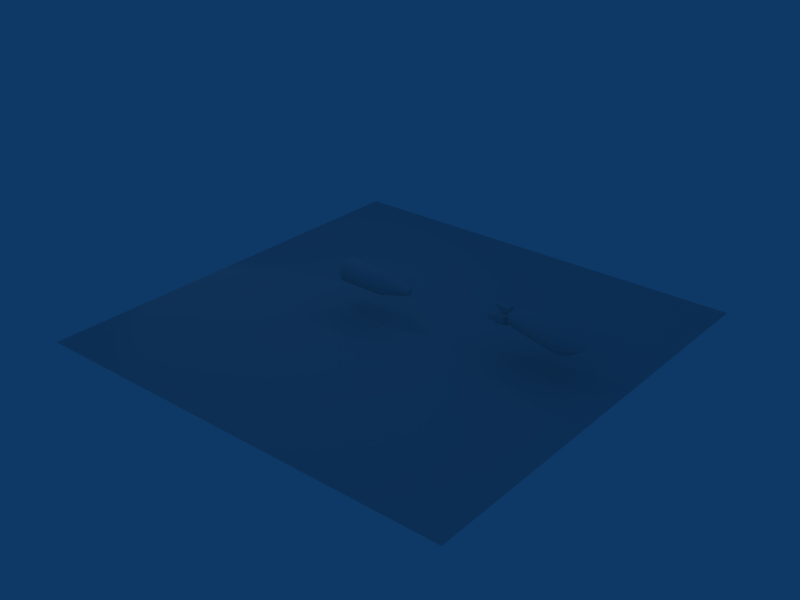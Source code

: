 # Source: bomb2.blend  (saved by Blender 2.49.2; exported with 4.5.12 LTS)
import bpy
from mathutils import Matrix  # noqa: F401  (used for matrix-valued properties, if any)

bpy.ops.wm.read_factory_settings(use_empty=True)
scene = bpy.context.scene
scene.name = 'Scene'

# ---- collections
col_collection_1 = bpy.data.collections.new('Collection 1'); scene.collection.children.link(col_collection_1)

# ---- materials (node trees are filled in below, after node groups)
mat_material = bpy.data.materials.new('Material')
mat_material.alpha_threshold = 0.0
mat_material.roughness = 0.5
mat_material.line_color = (0.0, 0.0, 0.0, 1.0)

# ---- material node trees

# ---- world
world_world = bpy.data.worlds.new('World'); scene.world = world_world
world_world.color = (0.05656, 0.2208, 0.4)
world_world.use_sun_shadow = False
world_world.sun_shadow_jitter_overblur = 0.0
world_world.cycles.sampling_method = 'MANUAL'
world_world.cycles.sample_map_resolution = 256

# ---- lights
light_lamp_002 = bpy.data.lights.new('Lamp.002', 'SPOT')
light_lamp_002.transmission_factor = 0.0
light_lamp_002.energy = 435.5
light_lamp_002.shadow_buffer_clip_start = 0.5
light_lamp_002.shadow_soft_size = 1.0
light_lamp_002.shadow_maximum_resolution = 0.006
light_lamp_002.use_absolute_resolution = True
light_lamp_002.cycles.use_multiple_importance_sampling = False
light_lamp_001 = bpy.data.lights.new('Lamp.001', 'AREA')
light_lamp_001.transmission_factor = 0.0
light_lamp_001.energy = 97.98
light_lamp_001.shadow_buffer_clip_start = 0.5
light_lamp_001.shadow_soft_size = 1.0
light_lamp_001.shadow_maximum_resolution = 0.006
light_lamp_001.use_absolute_resolution = True
light_lamp_001.size = 1.0
light_lamp_001.size_y = 1.0
light_lamp_001.cycles.use_multiple_importance_sampling = False
light_lamp = bpy.data.lights.new('Lamp', 'POINT')
light_lamp.transmission_factor = 0.0
light_lamp.energy = 338.5
light_lamp.shadow_buffer_clip_start = 0.5
light_lamp.shadow_soft_size = 1.0
light_lamp.shadow_maximum_resolution = 0.006
light_lamp.use_absolute_resolution = True
light_lamp.cycles.use_multiple_importance_sampling = False

# ---- meshes
me_cylinder = bpy.data.meshes.new('Cylinder')
me_cylinder.from_pydata([(-3.419, 0.7071, 0.01052), (-3.419, 0.5, -0.04869), (-3.419, 0.2588, -0.08591), (-3.419, 1.589e-08, -0.0986), (-3.419, -0.2588, -0.08591), (-3.419, -0.5, -0.04869), (-3.419, -0.7071, 0.01052), (-3.419, -0.866, 0.08768), (-3.419, -0.9659, 0.1775), (-3.419, -1.0, 0.274), (-3.419, -0.9659, 0.3704), (-3.419, -0.866, 0.4603), (-3.419, -0.7071, 0.5374), (-3.419, -0.5, 0.5966), (-3.419, -0.2588, 0.6338), (-3.419, -4.053e-07, 0.6465), (-3.419, 0.2588, 0.6338), (-3.419, 0.5, 0.5966), (-3.419, 0.7071, 0.5374), (-3.419, 0.866, 0.4603), (-3.419, 0.9659, 0.3704), (-3.419, 1.0, 0.274), (-3.419, 0.9659, 0.1775), (-3.419, 0.866, 0.08768), (0.4129, 0.7071, 0.01052), (0.4129, 0.5, -0.04869), (0.4129, 0.2588, -0.08591), (0.4129, 1.033e-06, -0.0986), (0.4129, -0.2588, -0.08591), (0.4129, -0.5, -0.04869), (0.4129, -0.7071, 0.01052), (0.4129, -0.866, 0.08768), (0.4129, -0.9659, 0.1775), (0.4129, -1.0, 0.274), (0.4129, -0.9659, 0.3704), (0.4129, -0.866, 0.4603), (0.4129, -0.7071, 0.5374), (0.4129, -0.5, 0.5966), (0.4129, -0.2588, 0.6338), (0.4129, 3.107e-06, 0.6465), (0.4129, 0.2588, 0.6338), (0.4129, 0.5, 0.5966), (0.4129, 0.7071, 0.5374), (0.4129, 0.866, 0.4602), (0.4129, 0.9659, 0.3704), (0.4129, 1.0, 0.274), (0.4129, 0.9659, 0.1775), (0.4129, 0.866, 0.08768), (-3.419, 0.0, 0.274), (3.023, 0.2059, 0.1972), (3.023, 0.2522, 0.2197), (3.023, 0.2813, 0.2459), (3.023, 0.2912, 0.274), (3.023, 0.2813, 0.3021), (3.023, 0.2522, 0.3282), (3.023, 0.2059, 0.3507), (3.023, 0.1456, 0.3679), (3.023, 0.07538, 0.3788), (3.023, 1.615e-06, 0.3825), (3.023, -0.07538, 0.3788), (3.023, -0.1456, 0.3679), (3.023, -0.2059, 0.3507), (3.023, -0.2522, 0.3282), (3.023, -0.2813, 0.3021), (3.023, -0.2912, 0.274), (3.023, -0.2813, 0.2459), (3.023, -0.2522, 0.2197), (3.023, -0.2059, 0.1972), (3.023, -0.1456, 0.18), (3.023, -0.07538, 0.1692), (3.023, 1.011e-06, 0.1655), (3.023, 0.07538, 0.1692), (3.023, 0.1456, 0.18), (3.023, 7.097e-07, 0.274)], [], [(48, 0, 1), (48, 1, 2), (48, 2, 3), (48, 3, 4), (48, 4, 5), (48, 5, 6), (48, 6, 7), (48, 7, 8), (48, 8, 9), (48, 9, 10), (48, 10, 11), (48, 11, 12), (48, 12, 13), (48, 13, 14), (48, 14, 15), (48, 15, 16), (48, 16, 17), (48, 17, 18), (48, 18, 19), (48, 19, 20), (48, 20, 21), (48, 21, 22), (48, 22, 23), (23, 0, 48), (73, 49, 50), (73, 50, 51), (73, 51, 52), (73, 52, 53), (73, 53, 54), (73, 54, 55), (73, 55, 56), (73, 56, 57), (73, 57, 58), (73, 58, 59), (73, 59, 60), (73, 60, 61), (73, 61, 62), (73, 62, 63), (73, 63, 64), (73, 64, 65), (73, 65, 66), (73, 66, 67), (73, 67, 68), (73, 68, 69), (73, 69, 70), (73, 70, 71), (73, 71, 72), (73, 72, 49), (25, 24, 49), (25, 49, 72), (26, 25, 71), (25, 72, 71), (27, 26, 71), (27, 71, 70), (28, 27, 69), (27, 70, 69), (29, 28, 68), (28, 69, 68), (30, 29, 67), (29, 68, 67), (31, 30, 66), (30, 67, 66), (32, 31, 65), (31, 66, 65), (33, 32, 64), (32, 65, 64), (34, 33, 63), (33, 64, 63), (35, 34, 62), (34, 63, 62), (36, 35, 62), (36, 62, 61), (37, 36, 61), (37, 61, 60), (38, 37, 60), (38, 60, 59), (39, 38, 59), (39, 59, 58), (40, 39, 58), (40, 58, 57), (41, 40, 57), (41, 57, 56), (42, 41, 56), (42, 56, 55), (43, 42, 55), (43, 55, 54), (44, 43, 54), (44, 54, 53), (45, 44, 53), (45, 53, 52), (46, 45, 52), (46, 52, 51), (47, 46, 51), (47, 51, 50), (24, 47, 50), (24, 50, 49), (24, 0, 47), (0, 23, 47), (22, 46, 23), (46, 47, 23), (21, 45, 22), (45, 46, 22), (20, 44, 21), (44, 45, 21), (19, 43, 20), (43, 44, 20), (18, 42, 19), (42, 43, 19), (17, 41, 18), (41, 42, 18), (16, 40, 17), (40, 41, 17), (15, 39, 16), (39, 40, 16), (14, 38, 15), (38, 39, 15), (13, 37, 14), (37, 38, 14), (12, 36, 13), (36, 37, 13), (11, 35, 12), (35, 36, 12), (10, 34, 11), (34, 35, 11), (9, 33, 10), (33, 34, 10), (8, 32, 9), (32, 33, 9), (7, 31, 32), (7, 32, 8), (6, 30, 31), (6, 31, 7), (5, 29, 30), (5, 30, 6), (4, 28, 29), (4, 29, 5), (3, 27, 28), (3, 28, 4), (2, 26, 27), (2, 27, 3), (1, 25, 26), (1, 26, 2), (0, 24, 25), (0, 25, 1)])
_uv = me_cylinder.uv_layers.new(name='UVTex')
_uv.uv.foreach_set('vector', [0.229, 0.5604, 0.3697, 0.3771, 0.4123, 0.4198, 0.229, 0.5604, 0.4123, 0.4198, 0.4424, 0.472, 0.229, 0.5604, 0.4424, 0.472, 0.4581, 0.5302, 0.229, 0.5604, 0.4581, 0.5302, 0.4581, 0.5905, 0.229, 0.5604, 0.4581, 0.5905, 0.4424, 0.6488, 0.229, 0.5604, 0.4424, 0.6488, 0.4123, 0.701, 0.229, 0.5604, 0.4123, 0.701, 0.3697, 0.7437, 0.229, 0.5604, 0.3697, 0.7437, 0.3174, 0.7738, 0.229, 0.5604, 0.3174, 0.7738, 0.2592, 0.7894, 0.229, 0.5604, 0.2592, 0.7894, 0.1989, 0.7894, 0.229, 0.5604, 0.1989, 0.7894, 0.1406, 0.7738, 0.229, 0.5604, 0.1406, 0.7738, 0.0884, 0.7437, 0.229, 0.5604, 0.0884, 0.7437, 0.04576, 0.701, 0.229, 0.5604, 0.04576, 0.701, 0.01561, 0.6488, 0.229, 0.5604, 0.01561, 0.6488, 0.0, 0.5905, 0.229, 0.5604, 0.0, 0.5905, 9.638e-08, 0.5302, 0.229, 0.5604, 9.638e-08, 0.5302, 0.01561, 0.472, 0.229, 0.5604, 0.01561, 0.472, 0.04576, 0.4198, 0.229, 0.5604, 0.04576, 0.4198, 0.0884, 0.3771, 0.229, 0.5604, 0.0884, 0.3771, 0.1406, 0.347, 0.229, 0.5604, 0.1406, 0.347, 0.1989, 0.3314, 0.229, 0.5604, 0.1989, 0.3314, 0.2592, 0.3314, 0.229, 0.5604, 0.2592, 0.3314, 0.3174, 0.347, 0.3174, 0.347, 0.3697, 0.3771, 0.229, 0.5604, 0.5248, 0.3981, 0.5915, 0.4069, 0.5869, 0.4238, 0.5248, 0.3981, 0.5869, 0.4238, 0.5781, 0.439, 0.5248, 0.3981, 0.5781, 0.439, 0.5657, 0.4514, 0.5248, 0.3981, 0.5657, 0.4514, 0.5505, 0.4602, 0.5248, 0.3981, 0.5505, 0.4602, 0.5335, 0.4648, 0.5248, 0.3981, 0.5335, 0.4648, 0.516, 0.4648, 0.5248, 0.3981, 0.516, 0.4648, 0.499, 0.4602, 0.5248, 0.3981, 0.499, 0.4602, 0.4838, 0.4514, 0.5248, 0.3981, 0.4838, 0.4514, 0.4714, 0.439, 0.5248, 0.3981, 0.4714, 0.439, 0.4626, 0.4238, 0.5248, 0.3981, 0.4626, 0.4238, 0.4581, 0.4069, 0.5248, 0.3981, 0.4581, 0.4069, 0.4581, 0.3893, 0.5248, 0.3981, 0.4581, 0.3893, 0.4626, 0.3723, 0.5248, 0.3981, 0.4626, 0.3723, 0.4714, 0.3571, 0.5248, 0.3981, 0.4714, 0.3571, 0.4838, 0.3447, 0.5248, 0.3981, 0.4838, 0.3447, 0.499, 0.3359, 0.5248, 0.3981, 0.499, 0.3359, 0.516, 0.3314, 0.5248, 0.3981, 0.516, 0.3314, 0.5335, 0.3314, 0.5248, 0.3981, 0.5335, 0.3314, 0.5505, 0.3359, 0.5248, 0.3981, 0.5505, 0.3359, 0.5657, 0.3447, 0.5248, 0.3981, 0.5657, 0.3447, 0.5781, 0.3571, 0.5248, 0.3981, 0.5781, 0.3571, 0.5869, 0.3723, 0.5248, 0.3981, 0.5869, 0.3723, 0.5915, 0.3893, 0.5248, 0.3981, 0.5915, 0.3893, 0.5915, 0.4069, 0.7241, 0.1449, 0.7521, 0.1728, 0.6141, 0.2913, 0.7241, 0.1449, 0.6141, 0.2913, 0.5968, 0.2748, 0.6956, 0.1174, 0.7241, 0.1449, 0.5795, 0.2581, 0.7241, 0.1449, 0.5968, 0.2748, 0.5795, 0.2581, 0.6648, 0.09239, 0.6956, 0.1174, 0.5795, 0.2581, 0.6648, 0.09239, 0.5795, 0.2581, 0.5608, 0.2429, 0.6319, 0.07002, 0.6648, 0.09239, 0.5407, 0.2293, 0.6648, 0.09239, 0.5608, 0.2429, 0.5407, 0.2293, 0.5971, 0.05048, 0.6319, 0.07002, 0.5196, 0.2174, 0.6319, 0.07002, 0.5407, 0.2293, 0.5196, 0.2174, 0.5606, 0.03392, 0.5971, 0.05048, 0.4974, 0.2074, 0.5971, 0.05048, 0.5196, 0.2174, 0.4974, 0.2074, 0.5228, 0.02049, 0.5606, 0.03392, 0.4744, 0.1992, 0.5606, 0.03392, 0.4974, 0.2074, 0.4744, 0.1992, 0.4838, 0.0103, 0.5228, 0.02049, 0.4508, 0.193, 0.5228, 0.02049, 0.4744, 0.1992, 0.4508, 0.193, 0.444, 0.00345, 0.4838, 0.0103, 0.4266, 0.1889, 0.4838, 0.0103, 0.4508, 0.193, 0.4266, 0.1889, 0.4036, 3.442e-08, 0.444, 0.00345, 0.402, 0.1868, 0.444, 0.00345, 0.4266, 0.1889, 0.402, 0.1868, 0.363, 0.0, 0.4036, 3.442e-08, 0.3774, 0.1868, 0.4036, 3.442e-08, 0.402, 0.1868, 0.3774, 0.1868, 0.3223, 0.00347, 0.363, 0.0, 0.3774, 0.1868, 0.3223, 0.00347, 0.3774, 0.1868, 0.3527, 0.1889, 0.2821, 0.0104, 0.3223, 0.00347, 0.3527, 0.1889, 0.2821, 0.0104, 0.3527, 0.1889, 0.3282, 0.1931, 0.2433, 0.02343, 0.2821, 0.0104, 0.3282, 0.1931, 0.2433, 0.02343, 0.3282, 0.1931, 0.3049, 0.2015, 0.2058, 0.03973, 0.2433, 0.02343, 0.3049, 0.2015, 0.2058, 0.03973, 0.3049, 0.2015, 0.2824, 0.2119, 0.1699, 0.05917, 0.2058, 0.03973, 0.2824, 0.2119, 0.1699, 0.05917, 0.2824, 0.2119, 0.2609, 0.2241, 0.1357, 0.08161, 0.1699, 0.05917, 0.2609, 0.2241, 0.1357, 0.08161, 0.2609, 0.2241, 0.2405, 0.2382, 0.1036, 0.1069, 0.1357, 0.08161, 0.2405, 0.2382, 0.1036, 0.1069, 0.2405, 0.2382, 0.2214, 0.2539, 0.07375, 0.1348, 0.1036, 0.1069, 0.2214, 0.2539, 0.07375, 0.1348, 0.2214, 0.2539, 0.2037, 0.2713, 0.0464, 0.1652, 0.07375, 0.1348, 0.2037, 0.2713, 0.0464, 0.1652, 0.2037, 0.2713, 0.1876, 0.29, 0.02176, 0.1978, 0.0464, 0.1652, 0.1876, 0.29, 0.02176, 0.1978, 0.1876, 0.29, 0.1731, 0.3101, 0.0, 0.2324, 0.02176, 0.1978, 0.1731, 0.3101, 0.0, 0.2324, 0.1731, 0.3101, 0.1604, 0.3314, 0.7775, 0.2029, 0.8003, 0.2351, 0.6442, 0.3284, 0.7775, 0.2029, 0.6442, 0.3284, 0.6299, 0.3092, 0.7521, 0.1728, 0.7775, 0.2029, 0.6299, 0.3092, 0.7521, 0.1728, 0.6299, 0.3092, 0.6141, 0.2913, 0.847, 1.0, 0.847, 0.7894, 0.8855, 1.0, 0.847, 0.7894, 0.8855, 0.7894, 0.8855, 1.0, 0.924, 0.7894, 0.924, 1.0, 0.8855, 0.7894, 0.924, 1.0, 0.8855, 1.0, 0.8855, 0.7894, 0.0385, 0.7894, 0.0385, 1.0, 0.0, 0.7894, 0.0385, 1.0, 1.322e-06, 1.0, 0.0, 0.7894, 0.077, 0.7894, 0.077, 1.0, 0.0385, 0.7894, 0.077, 1.0, 0.0385, 1.0, 0.0385, 0.7894, 0.1155, 0.7894, 0.1155, 1.0, 0.077, 0.7894, 0.1155, 1.0, 0.077, 1.0, 0.077, 0.7894, 0.154, 0.7894, 0.154, 1.0, 0.1155, 0.7894, 0.154, 1.0, 0.1155, 1.0, 0.1155, 0.7894, 0.1925, 0.7894, 0.1925, 1.0, 0.154, 0.7894, 0.1925, 1.0, 0.154, 1.0, 0.154, 0.7894, 0.231, 0.7894, 0.231, 1.0, 0.1925, 0.7894, 0.231, 1.0, 0.1925, 1.0, 0.1925, 0.7894, 0.2695, 0.7894, 0.2695, 1.0, 0.231, 0.7894, 0.2695, 1.0, 0.231, 1.0, 0.231, 0.7894, 0.308, 0.7894, 0.308, 1.0, 0.2695, 0.7894, 0.308, 1.0, 0.2695, 1.0, 0.2695, 0.7894, 0.3465, 0.7894, 0.3465, 1.0, 0.308, 0.7894, 0.3465, 1.0, 0.308, 1.0, 0.308, 0.7894, 0.385, 0.7894, 0.385, 1.0, 0.3465, 0.7894, 0.385, 1.0, 0.3465, 1.0, 0.3465, 0.7894, 0.4235, 0.7894, 0.4235, 1.0, 0.385, 0.7894, 0.4235, 1.0, 0.385, 1.0, 0.385, 0.7894, 0.462, 0.7894, 0.462, 1.0, 0.4235, 0.7894, 0.462, 1.0, 0.4235, 1.0, 0.4235, 0.7894, 0.5005, 0.7894, 0.5005, 1.0, 0.462, 0.7894, 0.5005, 1.0, 0.462, 1.0, 0.462, 0.7894, 0.539, 0.7894, 0.539, 1.0, 0.5005, 0.7894, 0.539, 1.0, 0.5005, 1.0, 0.5005, 0.7894, 0.5775, 0.7894, 0.5775, 1.0, 0.539, 1.0, 0.5775, 0.7894, 0.539, 1.0, 0.539, 0.7894, 0.616, 0.7894, 0.616, 1.0, 0.5775, 1.0, 0.616, 0.7894, 0.5775, 1.0, 0.5775, 0.7894, 0.6545, 0.7894, 0.6545, 1.0, 0.616, 1.0, 0.6545, 0.7894, 0.616, 1.0, 0.616, 0.7894, 0.693, 0.7894, 0.693, 1.0, 0.6545, 1.0, 0.693, 0.7894, 0.6545, 1.0, 0.6545, 0.7894, 0.7315, 0.7894, 0.7315, 1.0, 0.693, 1.0, 0.7315, 0.7894, 0.693, 1.0, 0.693, 0.7894, 0.77, 0.7894, 0.77, 1.0, 0.7315, 1.0, 0.77, 0.7894, 0.7315, 1.0, 0.7315, 0.7894, 0.8085, 0.7894, 0.8085, 1.0, 0.77, 1.0, 0.8085, 0.7894, 0.77, 1.0, 0.77, 0.7894, 0.847, 0.7894, 0.847, 1.0, 0.8085, 1.0, 0.847, 0.7894, 0.8085, 1.0, 0.8085, 0.7894])
me_cylinder.use_remesh_preserve_volume = False
me_cylinder.use_remesh_preserve_attributes = False
me_cylinder.use_mirror_vertex_groups = False
me_cylinder.update()
me_plane = bpy.data.meshes.new('Plane')
me_plane.from_pydata([(1.0, 1.0, 0.0), (1.0, -1.0, 0.0), (-1.0, -1.0, 0.0), (-1.0, 1.0, 0.0)], [], [(0, 3, 2, 1)])
me_plane.use_remesh_preserve_volume = False
me_plane.use_remesh_preserve_attributes = False
me_plane.use_mirror_vertex_groups = False
me_plane.update()
me_sphere_002 = bpy.data.meshes.new('Sphere.002')
me_sphere_002.from_pydata([(1.598, -6.054e-08, 0.0), (0.3464, 0.2071, -0.7085), (0.8246, 0.2372, -0.8112), (0.945, 0.2284, -0.7811), (1.059, 0.214, -0.7318), (1.168, 0.1943, -0.6644), (1.289, 0.1698, -0.5807), (1.396, 0.1411, -0.4827), (1.477, 0.109, -0.3729), (1.539, 0.0742, -0.2538), (1.582, 0.03756, -0.1285), (1.582, 0.06941, -0.09833), (1.539, 0.1371, -0.1942), (1.477, 0.2014, -0.2854), (1.396, 0.2608, -0.3695), (1.289, 0.3137, -0.4445), (1.168, 0.359, -0.5085), (1.059, 0.3953, -0.5601), (0.945, 0.422, -0.5978), (0.8246, 0.4382, -0.6209), (0.3464, 0.3828, -0.5423), (0.3464, 0.5001, -0.2935), (0.8246, 0.5726, -0.336), (0.945, 0.5513, -0.3235), (1.059, 0.5165, -0.3031), (1.168, 0.469, -0.2752), (1.289, 0.4099, -0.2406), (1.396, 0.3407, -0.2), (1.477, 0.2632, -0.1544), (1.539, 0.1791, -0.1051), (1.582, 0.09069, -0.05322), (1.582, 0.09816, 0.0), (1.539, 0.1939, 0.0), (1.477, 0.2849, 0.0), (1.396, 0.3688, 0.0), (1.289, 0.4437, 0.0), (1.168, 0.5076, -1.192e-07), (1.059, 0.5591, -1.192e-07), (0.945, 0.5968, 0.0), (0.8246, 0.6197, -1.192e-07), (0.3464, 0.5413, -1.192e-07), (0.3464, 0.5001, 0.2935), (0.8246, 0.5726, 0.336), (0.945, 0.5513, 0.3235), (1.059, 0.5165, 0.3031), (1.168, 0.469, 0.2752), (1.289, 0.4099, 0.2406), (1.396, 0.3407, 0.2), (1.477, 0.2632, 0.1544), (1.539, 0.1791, 0.1051), (1.582, 0.09069, 0.05322), (1.582, 0.06941, 0.09833), (1.539, 0.1371, 0.1942), (1.477, 0.2014, 0.2854), (1.396, 0.2608, 0.3695), (1.289, 0.3137, 0.4445), (1.168, 0.359, 0.5085), (1.059, 0.3953, 0.5601), (0.945, 0.422, 0.5978), (0.8246, 0.4382, 0.6209), (0.3464, 0.3828, 0.5423), (0.3464, 0.2071, 0.7085), (0.8246, 0.2372, 0.8112), (0.945, 0.2284, 0.7811), (1.059, 0.214, 0.7318), (1.168, 0.1943, 0.6644), (1.289, 0.1698, 0.5807), (1.396, 0.1411, 0.4827), (1.477, 0.109, 0.3729), (1.539, 0.0742, 0.2538), (1.582, 0.03756, 0.1285), (1.582, -7.02e-08, 0.1391), (1.539, -5.856e-08, 0.2747), (1.477, -8.428e-08, 0.4036), (1.396, -8.766e-08, 0.5225), (1.289, -9.337e-08, 0.6286), (1.168, -5.704e-08, 0.7192), (1.059, -5.669e-08, 0.7921), (0.945, -9.523e-08, 0.8455), (0.8246, -7.974e-08, 0.878), (0.3464, -5.879e-08, 0.7669), (0.3464, -0.2071, 0.7085), (0.8246, -0.2372, 0.8112), (0.945, -0.2284, 0.7811), (1.059, -0.214, 0.7318), (1.168, -0.1943, 0.6644), (1.289, -0.1698, 0.5807), (1.396, -0.1411, 0.4827), (1.477, -0.109, 0.3729), (1.539, -0.0742, 0.2538), (1.582, -0.03756, 0.1285), (1.582, -0.06941, 0.09833), (1.539, -0.1371, 0.1942), (1.477, -0.2014, 0.2854), (1.396, -0.2608, 0.3695), (1.289, -0.3137, 0.4445), (1.168, -0.359, 0.5085), (1.059, -0.3953, 0.5601), (0.945, -0.422, 0.5978), (0.8246, -0.4382, 0.6209), (0.3464, -0.3828, 0.5423), (0.3464, -0.5001, 0.2935), (0.8246, -0.5726, 0.336), (0.945, -0.5513, 0.3235), (1.059, -0.5165, 0.3031), (1.168, -0.469, 0.2752), (1.289, -0.4099, 0.2406), (1.396, -0.3407, 0.2), (1.477, -0.2632, 0.1544), (1.539, -0.1791, 0.1051), (1.582, -0.09069, 0.05322), (1.582, -0.09816, 0.0), (1.539, -0.1939, 0.0), (1.477, -0.2849, -1.192e-07), (1.396, -0.3688, -1.192e-07), (1.289, -0.4437, -1.192e-07), (1.168, -0.5076, -1.192e-07), (1.059, -0.5591, 0.0), (0.945, -0.5968, -1.192e-07), (0.8246, -0.6197, -1.192e-07), (0.3464, -0.5413, -1.192e-07), (0.3464, -0.5001, -0.2935), (0.8246, -0.5726, -0.336), (0.945, -0.5513, -0.3235), (1.059, -0.5165, -0.3031), (1.168, -0.469, -0.2752), (1.289, -0.4099, -0.2406), (1.396, -0.3407, -0.2), (1.477, -0.2632, -0.1544), (1.539, -0.1791, -0.1051), (1.582, -0.09069, -0.05322), (1.582, -0.06941, -0.09833), (1.539, -0.1371, -0.1942), (1.477, -0.2014, -0.2854), (1.396, -0.2608, -0.3695), (1.289, -0.3137, -0.4445), (1.168, -0.359, -0.5085), (1.059, -0.3953, -0.5601), (0.945, -0.422, -0.5978), (0.8246, -0.4382, -0.6209), (0.3464, -0.3828, -0.5423), (0.3464, -0.2071, -0.7085), (0.8246, -0.2372, -0.8112), (0.945, -0.2284, -0.7811), (1.059, -0.214, -0.7318), (1.168, -0.1943, -0.6644), (1.289, -0.1698, -0.5807), (1.396, -0.1411, -0.4827), (1.477, -0.109, -0.3729), (1.539, -0.0742, -0.2538), (1.582, -0.03756, -0.1285), (1.582, -5.018e-08, -0.1391), (1.539, -5.111e-08, -0.2747), (1.477, -2.375e-08, -0.4036), (1.396, -1.746e-09, -0.5225), (1.289, -2.189e-08, -0.6286), (1.168, -4.086e-08, -0.7192), (1.059, -4.133e-08, -0.7921), (0.945, 2.049e-08, -0.8455), (0.8246, -1.525e-08, -0.878), (0.3464, -1.839e-08, -0.7669), (-1.063, 0.09871, -0.3376), (-1.063, 0.1824, -0.2584), (-1.063, 0.2383, -0.1398), (-1.063, 0.2579, -2.384e-07), (-1.063, 0.2383, 0.1398), (-1.063, 0.1824, 0.2584), (-1.063, 0.09871, 0.3376), (-1.063, -2.899e-08, 0.3654), (-1.063, -0.09871, 0.3376), (-1.063, -0.1824, 0.2584), (-1.063, -0.2383, 0.1398), (-1.063, -0.2579, -4.768e-07), (-1.063, -0.2383, -0.1398), (-1.063, -0.1824, -0.2584), (-1.063, -0.09871, -0.3376), (-1.063, -9.779e-09, -0.3654), (-1.104, -0.141, -0.4038), (-1.598, -0.141, -0.4903), (-1.598, -0.141, 0.5472), (-1.104, -0.141, 0.4607), (-1.243, -0.141, 0.02843), (-0.9956, -0.141, 0.02843), (-0.9956, 0.1168, 0.02843), (-1.104, 0.1168, 0.4607), (-1.104, 0.1168, -0.4038), (-1.243, 0.1168, 0.02843), (-1.598, 0.1168, 0.5472), (-1.598, 0.1168, -0.4903), (-1.598, -0.4524, -0.122), (-1.598, 0.4282, -0.122), (-1.243, -0.01209, -0.122), (-1.104, -0.379, -0.122), (-1.104, 0.3548, -0.122), (-0.9956, -0.01209, -0.122), (-0.9956, -0.01209, 0.1817), (-1.243, -0.01209, 0.1817), (-1.104, 0.3548, 0.1817), (-1.598, 0.4282, 0.1817), (-1.598, -0.4524, 0.1817), (-1.104, -0.379, 0.1817)], [], [(10, 0, 151), (11, 0, 10), (30, 0, 11), (31, 0, 30), (50, 0, 31), (51, 0, 50), (70, 0, 51), (71, 0, 70), (90, 0, 71), (91, 0, 90), (110, 0, 91), (111, 0, 110), (130, 0, 111), (131, 0, 130), (150, 0, 131), (151, 0, 150), (198, 196, 197), (196, 195, 197), (196, 199, 200), (196, 200, 195), (197, 195, 194), (197, 194, 193), (195, 200, 192), (195, 192, 194), (196, 198, 190), (196, 190, 191), (199, 196, 191), (199, 191, 189), (198, 197, 193), (198, 193, 190), (200, 199, 189), (200, 189, 192), (194, 192, 191), (192, 189, 191), (193, 194, 191), (193, 191, 190), (184, 183, 186), (184, 186, 187), (183, 185, 186), (185, 188, 186), (177, 178, 188), (177, 188, 185), (179, 180, 184), (179, 184, 187), (178, 181, 186), (178, 186, 188), (181, 179, 187), (181, 187, 186), (182, 177, 185), (182, 185, 183), (180, 182, 183), (180, 183, 184), (181, 178, 177), (181, 177, 182), (179, 181, 180), (181, 182, 180), (1, 160, 161), (160, 176, 161), (160, 141, 175), (160, 175, 176), (141, 140, 174), (141, 174, 175), (140, 121, 173), (140, 173, 174), (121, 120, 172), (121, 172, 173), (120, 101, 172), (101, 171, 172), (101, 100, 171), (100, 170, 171), (100, 81, 170), (81, 169, 170), (81, 80, 169), (80, 168, 169), (80, 61, 167), (80, 167, 168), (61, 60, 166), (61, 166, 167), (60, 41, 165), (60, 165, 166), (41, 40, 164), (41, 164, 165), (40, 21, 164), (21, 163, 164), (21, 20, 163), (20, 162, 163), (20, 1, 162), (1, 161, 162), (141, 160, 159), (141, 159, 142), (142, 159, 143), (159, 158, 143), (143, 158, 144), (158, 157, 144), (144, 157, 145), (157, 156, 145), (145, 156, 146), (156, 155, 146), (146, 155, 147), (155, 154, 147), (147, 154, 148), (154, 153, 148), (148, 153, 149), (153, 152, 149), (149, 152, 150), (152, 151, 150), (132, 149, 131), (149, 150, 131), (133, 148, 132), (148, 149, 132), (134, 147, 133), (147, 148, 133), (135, 146, 134), (146, 147, 134), (136, 145, 135), (145, 146, 135), (137, 144, 136), (144, 145, 136), (138, 143, 137), (143, 144, 137), (139, 142, 138), (142, 143, 138), (140, 141, 142), (140, 142, 139), (121, 140, 139), (121, 139, 122), (122, 139, 123), (139, 138, 123), (123, 138, 124), (138, 137, 124), (124, 137, 125), (137, 136, 125), (125, 136, 126), (136, 135, 126), (126, 135, 127), (135, 134, 127), (127, 134, 128), (134, 133, 128), (128, 133, 129), (133, 132, 129), (129, 132, 130), (132, 131, 130), (112, 129, 111), (129, 130, 111), (113, 128, 112), (128, 129, 112), (114, 127, 113), (127, 128, 113), (115, 126, 114), (126, 127, 114), (116, 125, 115), (125, 126, 115), (117, 124, 116), (124, 125, 116), (118, 123, 117), (123, 124, 117), (119, 122, 118), (122, 123, 118), (120, 121, 122), (120, 122, 119), (101, 120, 102), (120, 119, 102), (102, 119, 118), (102, 118, 103), (103, 118, 117), (103, 117, 104), (104, 117, 116), (104, 116, 105), (105, 116, 115), (105, 115, 106), (106, 115, 114), (106, 114, 107), (107, 114, 113), (107, 113, 108), (108, 113, 112), (108, 112, 109), (109, 112, 111), (109, 111, 110), (92, 109, 110), (92, 110, 91), (93, 108, 109), (93, 109, 92), (94, 107, 108), (94, 108, 93), (95, 106, 107), (95, 107, 94), (96, 105, 106), (96, 106, 95), (97, 104, 105), (97, 105, 96), (98, 103, 104), (98, 104, 97), (99, 102, 103), (99, 103, 98), (100, 101, 99), (101, 102, 99), (81, 100, 82), (100, 99, 82), (82, 99, 98), (82, 98, 83), (83, 98, 97), (83, 97, 84), (84, 97, 96), (84, 96, 85), (85, 96, 95), (85, 95, 86), (86, 95, 94), (86, 94, 87), (87, 94, 93), (87, 93, 88), (88, 93, 92), (88, 92, 89), (89, 92, 91), (89, 91, 90), (72, 89, 90), (72, 90, 71), (73, 88, 89), (73, 89, 72), (74, 87, 88), (74, 88, 73), (75, 86, 87), (75, 87, 74), (76, 85, 86), (76, 86, 75), (77, 84, 85), (77, 85, 76), (78, 83, 84), (78, 84, 77), (79, 82, 83), (79, 83, 78), (80, 81, 79), (81, 82, 79), (61, 80, 79), (61, 79, 62), (62, 79, 63), (79, 78, 63), (63, 78, 64), (78, 77, 64), (64, 77, 65), (77, 76, 65), (65, 76, 66), (76, 75, 66), (66, 75, 67), (75, 74, 67), (67, 74, 68), (74, 73, 68), (68, 73, 69), (73, 72, 69), (69, 72, 70), (72, 71, 70), (52, 69, 51), (69, 70, 51), (53, 68, 52), (68, 69, 52), (54, 67, 53), (67, 68, 53), (55, 66, 54), (66, 67, 54), (56, 65, 55), (65, 66, 55), (57, 64, 56), (64, 65, 56), (58, 63, 57), (63, 64, 57), (59, 62, 58), (62, 63, 58), (60, 61, 62), (60, 62, 59), (41, 60, 59), (41, 59, 42), (42, 59, 43), (59, 58, 43), (43, 58, 44), (58, 57, 44), (44, 57, 45), (57, 56, 45), (45, 56, 46), (56, 55, 46), (46, 55, 47), (55, 54, 47), (47, 54, 48), (54, 53, 48), (48, 53, 49), (53, 52, 49), (49, 52, 50), (52, 51, 50), (32, 49, 31), (49, 50, 31), (33, 48, 32), (48, 49, 32), (34, 47, 33), (47, 48, 33), (35, 46, 34), (46, 47, 34), (36, 45, 35), (45, 46, 35), (37, 44, 36), (44, 45, 36), (38, 43, 37), (43, 44, 37), (39, 42, 38), (42, 43, 38), (40, 41, 42), (40, 42, 39), (21, 40, 22), (40, 39, 22), (22, 39, 38), (22, 38, 23), (23, 38, 37), (23, 37, 24), (24, 37, 36), (24, 36, 25), (25, 36, 35), (25, 35, 26), (26, 35, 34), (26, 34, 27), (27, 34, 33), (27, 33, 28), (28, 33, 32), (28, 32, 29), (29, 32, 31), (29, 31, 30), (12, 29, 30), (12, 30, 11), (13, 28, 29), (13, 29, 12), (14, 27, 28), (14, 28, 13), (15, 26, 27), (15, 27, 14), (16, 25, 26), (16, 26, 15), (17, 24, 25), (17, 25, 16), (18, 23, 24), (18, 24, 17), (19, 22, 23), (19, 23, 18), (20, 21, 19), (21, 22, 19), (1, 20, 2), (20, 19, 2), (2, 19, 18), (2, 18, 3), (3, 18, 17), (3, 17, 4), (4, 17, 16), (4, 16, 5), (5, 16, 15), (5, 15, 6), (6, 15, 14), (6, 14, 7), (7, 14, 13), (7, 13, 8), (8, 13, 12), (8, 12, 9), (9, 12, 11), (9, 11, 10), (152, 9, 10), (152, 10, 151), (153, 8, 9), (153, 9, 152), (154, 7, 8), (154, 8, 153), (155, 6, 7), (155, 7, 154), (156, 5, 6), (156, 6, 155), (157, 4, 5), (157, 5, 156), (158, 3, 4), (158, 4, 157), (159, 2, 3), (159, 3, 158), (160, 1, 159), (1, 2, 159)])
_uv = me_sphere_002.uv_layers.new(name='UVTex')
_uv.uv.foreach_set('vector', [0.5562, 0.6754, 0.5371, 0.6778, 0.5531, 0.6687, 0.1895, 0.7911, 0.2099, 0.8025, 0.1863, 0.7995, 0.1691, 0.6772, 0.1813, 0.6914, 0.1648, 0.6823, 0.1746, 0.6741, 0.1813, 0.6914, 0.1691, 0.6772, 0.1807, 0.673, 0.1813, 0.6914, 0.1746, 0.6741, 0.1869, 0.6741, 0.1813, 0.6914, 0.1807, 0.673, 0.1927, 0.6772, 0.1813, 0.6914, 0.1869, 0.6741, 0.1974, 0.6823, 0.1813, 0.6914, 0.1927, 0.6772, 0.2338, 0.7996, 0.2099, 0.8025, 0.23, 0.7911, 0.5208, 0.6687, 0.5371, 0.6778, 0.5183, 0.6754, 0.5251, 0.6636, 0.5371, 0.6778, 0.5208, 0.6687, 0.5305, 0.6606, 0.5371, 0.6778, 0.5251, 0.6636, 0.5366, 0.6595, 0.5371, 0.6778, 0.5305, 0.6606, 0.5427, 0.6606, 0.5371, 0.6778, 0.5366, 0.6595, 0.5484, 0.6637, 0.5371, 0.6778, 0.5427, 0.6606, 0.5531, 0.6687, 0.5371, 0.6778, 0.5484, 0.6637, 0.4453, 0.7985, 0.336, 0.8893, 0.2931, 0.8136, 0.336, 0.8893, 0.2599, 0.8893, 0.2931, 0.8136, 0.336, 0.8893, 0.4453, 0.9802, 0.2931, 0.965, 0.336, 0.8893, 0.2931, 0.965, 0.2599, 0.8893, 0.2363, 0.9195, 0.1687, 0.9655, 0.1453, 0.9311, 0.2363, 0.9195, 0.1453, 0.9311, 0.2055, 0.8942, 0.1219, 0.9655, 0.05429, 0.9195, 0.08502, 0.8942, 0.1219, 0.9655, 0.08502, 0.8942, 0.1453, 0.9311, 0.1453, 0.7985, 0.2599, 0.8119, 0.2332, 0.8324, 0.1453, 0.7985, 0.2332, 0.8324, 0.1453, 0.8446, 0.03064, 0.8119, 0.1453, 0.7985, 0.1453, 0.8446, 0.03064, 0.8119, 0.1453, 0.8446, 0.05731, 0.8324, 0.2599, 0.8119, 0.2363, 0.9195, 0.2055, 0.8942, 0.2599, 0.8119, 0.2055, 0.8942, 0.2332, 0.8324, 0.05429, 0.9195, 0.03064, 0.8119, 0.05731, 0.8324, 0.05429, 0.9195, 0.05731, 0.8324, 0.08502, 0.8942, 0.1453, 0.9311, 0.08502, 0.8942, 0.1453, 0.8446, 0.08502, 0.8942, 0.05731, 0.8324, 0.1453, 0.8446, 0.2055, 0.8942, 0.1453, 0.9311, 0.1453, 0.8446, 0.2055, 0.8942, 0.1453, 0.8446, 0.2332, 0.8324, 0.6059, 0.9539, 0.5461, 0.9871, 0.5461, 0.9111, 0.6059, 0.9539, 0.5461, 0.9111, 0.6179, 0.8018, 0.5461, 0.9871, 0.4863, 0.9539, 0.5461, 0.9111, 0.4863, 0.9539, 0.4743, 0.8018, 0.5461, 0.9111, 0.3921, 0.7407, 0.4441, 0.7233, 0.474, 0.728, 0.3921, 0.7407, 0.474, 0.728, 0.4009, 0.7774, 0.3657, 0.6417, 0.3421, 0.6882, 0.3075, 0.68, 0.3657, 0.6417, 0.3075, 0.68, 0.3586, 0.5791, 0.4441, 0.7233, 0.3939, 0.6902, 0.4257, 0.66, 0.4441, 0.7233, 0.4257, 0.66, 0.474, 0.728, 0.3939, 0.6902, 0.3657, 0.6417, 0.3586, 0.5791, 0.3939, 0.6902, 0.3586, 0.5791, 0.4257, 0.66, 0.3479, 0.7325, 0.3921, 0.7407, 0.4009, 0.7774, 0.3479, 0.7325, 0.4009, 0.7774, 0.3442, 0.7774, 0.3421, 0.6882, 0.3479, 0.7325, 0.3051, 0.7335, 0.3421, 0.6882, 0.3051, 0.7335, 0.3075, 0.68, 0.3939, 0.6902, 0.4441, 0.7233, 0.3921, 0.7407, 0.3939, 0.6902, 0.3921, 0.7407, 0.3479, 0.7325, 0.3657, 0.6417, 0.3939, 0.6902, 0.3421, 0.6882, 0.3939, 0.6902, 0.3479, 0.7325, 0.3421, 0.6882, 0.6963, 0.3312, 0.6554, 0.3302, 0.6983, 0.02448, 0.6554, 0.3302, 0.6591, 0.0233, 0.6983, 0.02448, 0.6554, 0.3302, 0.6146, 0.3299, 0.6199, 0.0236, 0.6554, 0.3302, 0.6199, 0.0236, 0.6591, 0.0233, 0.6146, 0.3299, 0.5745, 0.3295, 0.5803, 0.02392, 0.6146, 0.3299, 0.5803, 0.02392, 0.6199, 0.0236, 0.5745, 0.3295, 0.5351, 0.3294, 0.5405, 0.02423, 0.5745, 0.3295, 0.5405, 0.02423, 0.5803, 0.02392, 0.5351, 0.3294, 0.4962, 0.3296, 0.5007, 0.02446, 0.5351, 0.3294, 0.5007, 0.02446, 0.5405, 0.02423, 0.4962, 0.3296, 0.4571, 0.3288, 0.5007, 0.02446, 0.4571, 0.3288, 0.4608, 0.02302, 0.5007, 0.02446, 0.4571, 0.3288, 0.4171, 0.3278, 0.4608, 0.02302, 0.4171, 0.3278, 0.4211, 0.02147, 0.4608, 0.02302, 0.4171, 0.3278, 0.3763, 0.3261, 0.4211, 0.02147, 0.3763, 0.3261, 0.381, 0.01987, 0.4211, 0.02147, 0.3418, 0.3419, 0.3006, 0.3408, 0.3438, 0.03252, 0.3006, 0.3408, 0.3043, 0.03133, 0.3438, 0.03252, 0.3006, 0.3408, 0.2594, 0.3406, 0.2648, 0.03163, 0.3006, 0.3408, 0.2648, 0.03163, 0.3043, 0.03133, 0.2594, 0.3406, 0.2189, 0.3402, 0.2247, 0.03195, 0.2594, 0.3406, 0.2247, 0.03195, 0.2648, 0.03163, 0.2189, 0.3402, 0.1792, 0.34, 0.1847, 0.03227, 0.2189, 0.3402, 0.1847, 0.03227, 0.2247, 0.03195, 0.1792, 0.34, 0.14, 0.3402, 0.1445, 0.0325, 0.1792, 0.34, 0.1445, 0.0325, 0.1847, 0.03227, 0.14, 0.3402, 0.1005, 0.3394, 0.1445, 0.0325, 0.1005, 0.3394, 0.1043, 0.03105, 0.1445, 0.0325, 0.1005, 0.3394, 0.06018, 0.3385, 0.1043, 0.03105, 0.06018, 0.3385, 0.06423, 0.02948, 0.1043, 0.03105, 0.06018, 0.3385, 0.01908, 0.3368, 0.06423, 0.02948, 0.01908, 0.3368, 0.02381, 0.02787, 0.06423, 0.02948, 0.6146, 0.3299, 0.6554, 0.3302, 0.6531, 0.4651, 0.6146, 0.3299, 0.6531, 0.4651, 0.6107, 0.4602, 0.6107, 0.4602, 0.6531, 0.4651, 0.6074, 0.4906, 0.6531, 0.4651, 0.6477, 0.4976, 0.6074, 0.4906, 0.6074, 0.4906, 0.6477, 0.4976, 0.6028, 0.5197, 0.6477, 0.4976, 0.6402, 0.5286, 0.6028, 0.5197, 0.6028, 0.5197, 0.6402, 0.5286, 0.597, 0.5477, 0.6402, 0.5286, 0.6306, 0.5582, 0.597, 0.5477, 0.597, 0.5477, 0.6306, 0.5582, 0.5884, 0.5791, 0.6306, 0.5582, 0.6167, 0.5907, 0.5884, 0.5791, 0.5884, 0.5791, 0.6167, 0.5907, 0.5788, 0.6067, 0.6167, 0.5907, 0.6009, 0.6185, 0.5788, 0.6067, 0.5788, 0.6067, 0.6009, 0.6185, 0.5691, 0.6289, 0.6009, 0.6185, 0.5852, 0.6397, 0.5691, 0.6289, 0.5691, 0.6289, 0.5852, 0.6397, 0.559, 0.6477, 0.5852, 0.6397, 0.5692, 0.6562, 0.559, 0.6477, 0.559, 0.6477, 0.5692, 0.6562, 0.5484, 0.6637, 0.5692, 0.6562, 0.5531, 0.6687, 0.5484, 0.6637, 0.5477, 0.6425, 0.559, 0.6477, 0.5427, 0.6606, 0.559, 0.6477, 0.5484, 0.6637, 0.5427, 0.6606, 0.5524, 0.6226, 0.5691, 0.6289, 0.5477, 0.6425, 0.5691, 0.6289, 0.559, 0.6477, 0.5477, 0.6425, 0.5568, 0.5998, 0.5788, 0.6067, 0.5524, 0.6226, 0.5788, 0.6067, 0.5691, 0.6289, 0.5524, 0.6226, 0.5611, 0.5724, 0.5884, 0.5791, 0.5568, 0.5998, 0.5884, 0.5791, 0.5788, 0.6067, 0.5568, 0.5998, 0.565, 0.5417, 0.597, 0.5477, 0.5611, 0.5724, 0.597, 0.5477, 0.5884, 0.5791, 0.5611, 0.5724, 0.5677, 0.5145, 0.6028, 0.5197, 0.565, 0.5417, 0.6028, 0.5197, 0.597, 0.5477, 0.565, 0.5417, 0.5698, 0.4865, 0.6074, 0.4906, 0.5677, 0.5145, 0.6074, 0.4906, 0.6028, 0.5197, 0.5677, 0.5145, 0.5713, 0.4573, 0.6107, 0.4602, 0.5698, 0.4865, 0.6107, 0.4602, 0.6074, 0.4906, 0.5698, 0.4865, 0.5745, 0.3295, 0.6146, 0.3299, 0.6107, 0.4602, 0.5745, 0.3295, 0.6107, 0.4602, 0.5713, 0.4573, 0.5351, 0.3294, 0.5745, 0.3295, 0.5713, 0.4573, 0.5351, 0.3294, 0.5713, 0.4573, 0.5338, 0.4563, 0.5338, 0.4563, 0.5713, 0.4573, 0.5339, 0.4851, 0.5713, 0.4573, 0.5698, 0.4865, 0.5339, 0.4851, 0.5339, 0.4851, 0.5698, 0.4865, 0.5341, 0.5128, 0.5698, 0.4865, 0.5677, 0.5145, 0.5341, 0.5128, 0.5341, 0.5128, 0.5677, 0.5145, 0.5343, 0.5397, 0.5677, 0.5145, 0.565, 0.5417, 0.5343, 0.5397, 0.5343, 0.5397, 0.565, 0.5417, 0.5347, 0.5701, 0.565, 0.5417, 0.5611, 0.5724, 0.5347, 0.5701, 0.5347, 0.5701, 0.5611, 0.5724, 0.5351, 0.5976, 0.5611, 0.5724, 0.5568, 0.5998, 0.5351, 0.5976, 0.5351, 0.5976, 0.5568, 0.5998, 0.5356, 0.6205, 0.5568, 0.5998, 0.5524, 0.6226, 0.5356, 0.6205, 0.5356, 0.6205, 0.5524, 0.6226, 0.5361, 0.6408, 0.5524, 0.6226, 0.5477, 0.6425, 0.5361, 0.6408, 0.5361, 0.6408, 0.5477, 0.6425, 0.5366, 0.6595, 0.5477, 0.6425, 0.5427, 0.6606, 0.5366, 0.6595, 0.5246, 0.6425, 0.5361, 0.6408, 0.5305, 0.6606, 0.5361, 0.6408, 0.5366, 0.6595, 0.5305, 0.6606, 0.5191, 0.6225, 0.5356, 0.6205, 0.5246, 0.6425, 0.5356, 0.6205, 0.5361, 0.6408, 0.5246, 0.6425, 0.5138, 0.5997, 0.5351, 0.5976, 0.5191, 0.6225, 0.5351, 0.5976, 0.5356, 0.6205, 0.5191, 0.6225, 0.5085, 0.5722, 0.5347, 0.5701, 0.5138, 0.5997, 0.5347, 0.5701, 0.5351, 0.5976, 0.5138, 0.5997, 0.5039, 0.5416, 0.5343, 0.5397, 0.5085, 0.5722, 0.5343, 0.5397, 0.5347, 0.5701, 0.5085, 0.5722, 0.5008, 0.5143, 0.5341, 0.5128, 0.5039, 0.5416, 0.5341, 0.5128, 0.5343, 0.5397, 0.5039, 0.5416, 0.4985, 0.4862, 0.5339, 0.4851, 0.5008, 0.5143, 0.5339, 0.4851, 0.5341, 0.5128, 0.5008, 0.5143, 0.497, 0.457, 0.5338, 0.4563, 0.4985, 0.4862, 0.5338, 0.4563, 0.5339, 0.4851, 0.4985, 0.4862, 0.4962, 0.3296, 0.5351, 0.3294, 0.5338, 0.4563, 0.4962, 0.3296, 0.5338, 0.4563, 0.497, 0.457, 0.4571, 0.3288, 0.4962, 0.3296, 0.4587, 0.4594, 0.4962, 0.3296, 0.497, 0.457, 0.4587, 0.4594, 0.4587, 0.4594, 0.497, 0.457, 0.4985, 0.4862, 0.4587, 0.4594, 0.4985, 0.4862, 0.4619, 0.4901, 0.4619, 0.4901, 0.4985, 0.4862, 0.5008, 0.5143, 0.4619, 0.4901, 0.5008, 0.5143, 0.4667, 0.5195, 0.4667, 0.5195, 0.5008, 0.5143, 0.5039, 0.5416, 0.4667, 0.5195, 0.5039, 0.5416, 0.4729, 0.5477, 0.4729, 0.5477, 0.5039, 0.5416, 0.5085, 0.5722, 0.4729, 0.5477, 0.5085, 0.5722, 0.4822, 0.5792, 0.4822, 0.5792, 0.5085, 0.5722, 0.5138, 0.5997, 0.4822, 0.5792, 0.5138, 0.5997, 0.4926, 0.6067, 0.4926, 0.6067, 0.5138, 0.5997, 0.5191, 0.6225, 0.4926, 0.6067, 0.5191, 0.6225, 0.5031, 0.6289, 0.5031, 0.6289, 0.5191, 0.6225, 0.5246, 0.6425, 0.5031, 0.6289, 0.5246, 0.6425, 0.5138, 0.6476, 0.5138, 0.6476, 0.5246, 0.6425, 0.5305, 0.6606, 0.5138, 0.6476, 0.5305, 0.6606, 0.5251, 0.6636, 0.5044, 0.6563, 0.5138, 0.6476, 0.5251, 0.6636, 0.5044, 0.6563, 0.5251, 0.6636, 0.5208, 0.6687, 0.488, 0.64, 0.5031, 0.6289, 0.5138, 0.6476, 0.488, 0.64, 0.5138, 0.6476, 0.5044, 0.6563, 0.4717, 0.619, 0.4926, 0.6067, 0.5031, 0.6289, 0.4717, 0.619, 0.5031, 0.6289, 0.488, 0.64, 0.4551, 0.5914, 0.4822, 0.5792, 0.4926, 0.6067, 0.4551, 0.5914, 0.4926, 0.6067, 0.4717, 0.619, 0.4403, 0.5588, 0.4729, 0.5477, 0.4822, 0.5792, 0.4403, 0.5588, 0.4822, 0.5792, 0.4551, 0.5914, 0.4301, 0.5288, 0.4667, 0.5195, 0.4729, 0.5477, 0.4301, 0.5288, 0.4729, 0.5477, 0.4403, 0.5588, 0.4223, 0.497, 0.4619, 0.4901, 0.4667, 0.5195, 0.4223, 0.497, 0.4667, 0.5195, 0.4301, 0.5288, 0.4172, 0.4636, 0.4587, 0.4594, 0.4619, 0.4901, 0.4172, 0.4636, 0.4619, 0.4901, 0.4223, 0.497, 0.4171, 0.3278, 0.4571, 0.3288, 0.4172, 0.4636, 0.4571, 0.3288, 0.4587, 0.4594, 0.4172, 0.4636, 0.3763, 0.3261, 0.4171, 0.3278, 0.3698, 0.4697, 0.4171, 0.3278, 0.4172, 0.4636, 0.3698, 0.4697, 0.3698, 0.4697, 0.4172, 0.4636, 0.4223, 0.497, 0.3698, 0.4697, 0.4223, 0.497, 0.3776, 0.5078, 0.3776, 0.5078, 0.4223, 0.497, 0.4301, 0.5288, 0.3776, 0.5078, 0.4301, 0.5288, 0.3895, 0.5433, 0.3895, 0.5433, 0.4301, 0.5288, 0.4403, 0.5588, 0.3895, 0.5433, 0.4403, 0.5588, 0.4049, 0.5758, 0.4049, 0.5758, 0.4403, 0.5588, 0.4551, 0.5914, 0.4049, 0.5758, 0.4551, 0.5914, 0.4267, 0.6101, 0.4267, 0.6101, 0.4551, 0.5914, 0.4717, 0.619, 0.4267, 0.6101, 0.4717, 0.619, 0.451, 0.6377, 0.451, 0.6377, 0.4717, 0.619, 0.488, 0.64, 0.451, 0.6377, 0.488, 0.64, 0.4746, 0.6565, 0.4746, 0.6565, 0.488, 0.64, 0.5044, 0.6563, 0.4746, 0.6565, 0.5044, 0.6563, 0.4973, 0.6687, 0.4973, 0.6687, 0.5044, 0.6563, 0.5208, 0.6687, 0.4973, 0.6687, 0.5208, 0.6687, 0.5183, 0.6754, 0.2136, 0.6697, 0.2219, 0.6818, 0.2005, 0.6891, 0.2136, 0.6697, 0.2005, 0.6891, 0.1974, 0.6823, 0.2297, 0.653, 0.2446, 0.6687, 0.2219, 0.6818, 0.2297, 0.653, 0.2219, 0.6818, 0.2136, 0.6697, 0.2456, 0.6316, 0.2677, 0.649, 0.2446, 0.6687, 0.2456, 0.6316, 0.2446, 0.6687, 0.2297, 0.653, 0.2615, 0.6036, 0.2909, 0.6208, 0.2677, 0.649, 0.2615, 0.6036, 0.2677, 0.649, 0.2456, 0.6316, 0.2756, 0.5708, 0.3115, 0.5863, 0.2909, 0.6208, 0.2756, 0.5708, 0.2909, 0.6208, 0.2615, 0.6036, 0.2852, 0.541, 0.326, 0.5541, 0.3115, 0.5863, 0.2852, 0.541, 0.3115, 0.5863, 0.2756, 0.5708, 0.2928, 0.5097, 0.3369, 0.5195, 0.326, 0.5541, 0.2928, 0.5097, 0.326, 0.5541, 0.2852, 0.541, 0.2982, 0.4769, 0.3438, 0.4828, 0.3369, 0.5195, 0.2982, 0.4769, 0.3369, 0.5195, 0.2928, 0.5097, 0.3006, 0.3408, 0.3418, 0.3419, 0.2982, 0.4769, 0.3418, 0.3419, 0.3438, 0.4828, 0.2982, 0.4769, 0.2594, 0.3406, 0.3006, 0.3408, 0.2982, 0.4769, 0.2594, 0.3406, 0.2982, 0.4769, 0.2555, 0.472, 0.2555, 0.472, 0.2982, 0.4769, 0.2521, 0.5027, 0.2982, 0.4769, 0.2928, 0.5097, 0.2521, 0.5027, 0.2521, 0.5027, 0.2928, 0.5097, 0.2475, 0.532, 0.2928, 0.5097, 0.2852, 0.541, 0.2475, 0.532, 0.2475, 0.532, 0.2852, 0.541, 0.2416, 0.5603, 0.2852, 0.541, 0.2756, 0.5708, 0.2416, 0.5603, 0.2416, 0.5603, 0.2756, 0.5708, 0.233, 0.5919, 0.2756, 0.5708, 0.2615, 0.6036, 0.233, 0.5919, 0.233, 0.5919, 0.2615, 0.6036, 0.2233, 0.6197, 0.2615, 0.6036, 0.2456, 0.6316, 0.2233, 0.6197, 0.2233, 0.6197, 0.2456, 0.6316, 0.2135, 0.6421, 0.2456, 0.6316, 0.2297, 0.653, 0.2135, 0.6421, 0.2135, 0.6421, 0.2297, 0.653, 0.2033, 0.6611, 0.2297, 0.653, 0.2136, 0.6697, 0.2033, 0.6611, 0.2033, 0.6611, 0.2136, 0.6697, 0.1927, 0.6772, 0.2136, 0.6697, 0.1974, 0.6823, 0.1927, 0.6772, 0.192, 0.6559, 0.2033, 0.6611, 0.1869, 0.6741, 0.2033, 0.6611, 0.1927, 0.6772, 0.1869, 0.6741, 0.1966, 0.6358, 0.2135, 0.6421, 0.192, 0.6559, 0.2135, 0.6421, 0.2033, 0.6611, 0.192, 0.6559, 0.2011, 0.6128, 0.2233, 0.6197, 0.1966, 0.6358, 0.2233, 0.6197, 0.2135, 0.6421, 0.1966, 0.6358, 0.2055, 0.5851, 0.233, 0.5919, 0.2011, 0.6128, 0.233, 0.5919, 0.2233, 0.6197, 0.2011, 0.6128, 0.2094, 0.5542, 0.2416, 0.5603, 0.2055, 0.5851, 0.2416, 0.5603, 0.233, 0.5919, 0.2055, 0.5851, 0.2121, 0.5268, 0.2475, 0.532, 0.2094, 0.5542, 0.2475, 0.532, 0.2416, 0.5603, 0.2094, 0.5542, 0.2142, 0.4985, 0.2521, 0.5027, 0.2121, 0.5268, 0.2521, 0.5027, 0.2475, 0.532, 0.2121, 0.5268, 0.2157, 0.4691, 0.2555, 0.472, 0.2142, 0.4985, 0.2555, 0.472, 0.2521, 0.5027, 0.2142, 0.4985, 0.2189, 0.3402, 0.2594, 0.3406, 0.2555, 0.472, 0.2189, 0.3402, 0.2555, 0.472, 0.2157, 0.4691, 0.1792, 0.34, 0.2189, 0.3402, 0.2157, 0.4691, 0.1792, 0.34, 0.2157, 0.4691, 0.1779, 0.4681, 0.1779, 0.4681, 0.2157, 0.4691, 0.178, 0.4971, 0.2157, 0.4691, 0.2142, 0.4985, 0.178, 0.4971, 0.178, 0.4971, 0.2142, 0.4985, 0.1782, 0.525, 0.2142, 0.4985, 0.2121, 0.5268, 0.1782, 0.525, 0.1782, 0.525, 0.2121, 0.5268, 0.1784, 0.5522, 0.2121, 0.5268, 0.2094, 0.5542, 0.1784, 0.5522, 0.1784, 0.5522, 0.2094, 0.5542, 0.1788, 0.5829, 0.2094, 0.5542, 0.2055, 0.5851, 0.1788, 0.5829, 0.1788, 0.5829, 0.2055, 0.5851, 0.1792, 0.6105, 0.2055, 0.5851, 0.2011, 0.6128, 0.1792, 0.6105, 0.1792, 0.6105, 0.2011, 0.6128, 0.1797, 0.6336, 0.2011, 0.6128, 0.1966, 0.6358, 0.1797, 0.6336, 0.1797, 0.6336, 0.1966, 0.6358, 0.1802, 0.6541, 0.1966, 0.6358, 0.192, 0.6559, 0.1802, 0.6541, 0.1802, 0.6541, 0.192, 0.6559, 0.1807, 0.673, 0.192, 0.6559, 0.1869, 0.6741, 0.1807, 0.673, 0.1686, 0.6558, 0.1802, 0.6541, 0.1746, 0.6741, 0.1802, 0.6541, 0.1807, 0.673, 0.1746, 0.6741, 0.163, 0.6357, 0.1797, 0.6336, 0.1686, 0.6558, 0.1797, 0.6336, 0.1802, 0.6541, 0.1686, 0.6558, 0.1577, 0.6127, 0.1792, 0.6105, 0.163, 0.6357, 0.1792, 0.6105, 0.1797, 0.6336, 0.163, 0.6357, 0.1524, 0.585, 0.1788, 0.5829, 0.1577, 0.6127, 0.1788, 0.5829, 0.1792, 0.6105, 0.1577, 0.6127, 0.1478, 0.5541, 0.1784, 0.5522, 0.1524, 0.585, 0.1784, 0.5522, 0.1788, 0.5829, 0.1524, 0.585, 0.1447, 0.5265, 0.1782, 0.525, 0.1478, 0.5541, 0.1782, 0.525, 0.1784, 0.5522, 0.1478, 0.5541, 0.1423, 0.4982, 0.178, 0.4971, 0.1447, 0.5265, 0.178, 0.4971, 0.1782, 0.525, 0.1447, 0.5265, 0.1408, 0.4687, 0.1779, 0.4681, 0.1423, 0.4982, 0.1779, 0.4681, 0.178, 0.4971, 0.1423, 0.4982, 0.14, 0.3402, 0.1792, 0.34, 0.1779, 0.4681, 0.14, 0.3402, 0.1779, 0.4681, 0.1408, 0.4687, 0.1005, 0.3394, 0.14, 0.3402, 0.1021, 0.4712, 0.14, 0.3402, 0.1408, 0.4687, 0.1021, 0.4712, 0.1021, 0.4712, 0.1408, 0.4687, 0.1423, 0.4982, 0.1021, 0.4712, 0.1423, 0.4982, 0.1054, 0.5021, 0.1054, 0.5021, 0.1423, 0.4982, 0.1447, 0.5265, 0.1054, 0.5021, 0.1447, 0.5265, 0.1102, 0.5318, 0.1102, 0.5318, 0.1447, 0.5265, 0.1478, 0.5541, 0.1102, 0.5318, 0.1478, 0.5541, 0.1165, 0.5603, 0.1165, 0.5603, 0.1478, 0.5541, 0.1524, 0.585, 0.1165, 0.5603, 0.1524, 0.585, 0.1258, 0.592, 0.1258, 0.592, 0.1524, 0.585, 0.1577, 0.6127, 0.1258, 0.592, 0.1577, 0.6127, 0.1364, 0.6198, 0.1364, 0.6198, 0.1577, 0.6127, 0.163, 0.6357, 0.1364, 0.6198, 0.163, 0.6357, 0.1469, 0.6422, 0.1469, 0.6422, 0.163, 0.6357, 0.1686, 0.6558, 0.1469, 0.6422, 0.1686, 0.6558, 0.1578, 0.661, 0.1578, 0.661, 0.1686, 0.6558, 0.1746, 0.6741, 0.1578, 0.661, 0.1746, 0.6741, 0.1691, 0.6772, 0.1483, 0.6698, 0.1578, 0.661, 0.1691, 0.6772, 0.1483, 0.6698, 0.1691, 0.6772, 0.1648, 0.6823, 0.1317, 0.6534, 0.1469, 0.6422, 0.1578, 0.661, 0.1317, 0.6534, 0.1578, 0.661, 0.1483, 0.6698, 0.1152, 0.6322, 0.1364, 0.6198, 0.1469, 0.6422, 0.1152, 0.6322, 0.1469, 0.6422, 0.1317, 0.6534, 0.09849, 0.6043, 0.1258, 0.592, 0.1364, 0.6198, 0.09849, 0.6043, 0.1364, 0.6198, 0.1152, 0.6322, 0.08355, 0.5714, 0.1165, 0.5603, 0.1258, 0.592, 0.08355, 0.5714, 0.1258, 0.592, 0.09849, 0.6043, 0.07329, 0.5412, 0.1102, 0.5318, 0.1165, 0.5603, 0.07329, 0.5412, 0.1165, 0.5603, 0.08355, 0.5714, 0.06546, 0.5092, 0.1054, 0.5021, 0.1102, 0.5318, 0.06546, 0.5092, 0.1102, 0.5318, 0.07329, 0.5412, 0.06029, 0.4755, 0.1021, 0.4712, 0.1054, 0.5021, 0.06029, 0.4755, 0.1054, 0.5021, 0.06546, 0.5092, 0.06018, 0.3385, 0.1005, 0.3394, 0.06029, 0.4755, 0.1005, 0.3394, 0.1021, 0.4712, 0.06029, 0.4755, 0.01908, 0.3368, 0.06018, 0.3385, 0.01249, 0.4816, 0.06018, 0.3385, 0.06029, 0.4755, 0.01249, 0.4816, 0.01249, 0.4816, 0.06029, 0.4755, 0.06546, 0.5092, 0.01249, 0.4816, 0.06546, 0.5092, 0.02033, 0.52, 0.02033, 0.52, 0.06546, 0.5092, 0.07329, 0.5412, 0.02033, 0.52, 0.07329, 0.5412, 0.03233, 0.5558, 0.03233, 0.5558, 0.07329, 0.5412, 0.08355, 0.5714, 0.03233, 0.5558, 0.08355, 0.5714, 0.04789, 0.5885, 0.04789, 0.5885, 0.08355, 0.5714, 0.09849, 0.6043, 0.04789, 0.5885, 0.09849, 0.6043, 0.06987, 0.6232, 0.06987, 0.6232, 0.09849, 0.6043, 0.1152, 0.6322, 0.06987, 0.6232, 0.1152, 0.6322, 0.09436, 0.651, 0.09436, 0.651, 0.1152, 0.6322, 0.1317, 0.6534, 0.09436, 0.651, 0.1317, 0.6534, 0.1182, 0.67, 0.1182, 0.67, 0.1317, 0.6534, 0.1483, 0.6698, 0.1182, 0.67, 0.1483, 0.6698, 0.1411, 0.6823, 0.1411, 0.6823, 0.1483, 0.6698, 0.1648, 0.6823, 0.1411, 0.6823, 0.1648, 0.6823, 0.1623, 0.689, 0.5692, 0.6562, 0.5774, 0.6683, 0.5562, 0.6754, 0.5692, 0.6562, 0.5562, 0.6754, 0.5531, 0.6687, 0.5852, 0.6397, 0.5999, 0.6553, 0.5774, 0.6683, 0.5852, 0.6397, 0.5774, 0.6683, 0.5692, 0.6562, 0.6009, 0.6185, 0.6228, 0.6357, 0.5999, 0.6553, 0.6009, 0.6185, 0.5999, 0.6553, 0.5852, 0.6397, 0.6167, 0.5907, 0.6458, 0.6077, 0.6228, 0.6357, 0.6167, 0.5907, 0.6228, 0.6357, 0.6009, 0.6185, 0.6306, 0.5582, 0.6662, 0.5736, 0.6458, 0.6077, 0.6306, 0.5582, 0.6458, 0.6077, 0.6167, 0.5907, 0.6402, 0.5286, 0.6806, 0.5416, 0.6662, 0.5736, 0.6402, 0.5286, 0.6662, 0.5736, 0.6306, 0.5582, 0.6477, 0.4976, 0.6914, 0.5073, 0.6806, 0.5416, 0.6477, 0.4976, 0.6806, 0.5416, 0.6402, 0.5286, 0.6531, 0.4651, 0.6983, 0.4709, 0.6914, 0.5073, 0.6531, 0.4651, 0.6914, 0.5073, 0.6477, 0.4976, 0.6554, 0.3302, 0.6963, 0.3312, 0.6531, 0.4651, 0.6963, 0.3312, 0.6983, 0.4709, 0.6531, 0.4651])
me_sphere_002.materials.append(mat_material)
me_sphere_002.use_remesh_preserve_volume = False
me_sphere_002.use_remesh_preserve_attributes = False
me_sphere_002.use_mirror_vertex_groups = False
me_sphere_002.update()

# ---- objects
ob_mine7 = bpy.data.objects.new('mine7', me_cylinder)
ob_lamp_002 = bpy.data.objects.new('Lamp.002', light_lamp_002)
ob_lamp_001 = bpy.data.objects.new('Lamp.001', light_lamp_001)
ob_lamp = bpy.data.objects.new('Lamp', light_lamp)
ob_plane = bpy.data.objects.new('Plane', me_plane)
ob_mine3 = bpy.data.objects.new('mine3', me_sphere_002)

# ---- transforms, parenting, visibility, modifiers, constraints
ob_mine7.location = (-5.156, -8.181, 2.108)
ob_mine7.scale = (1.228, 1.228, 3.296)
ob_mine7.lock_rotations_4d = False
ob_mine7.empty_display_type = 'ARROWS'
ob_mine7.lineart.crease_threshold = 0.0
ob_lamp_002.location = (-42.79, -11.42, 16.09)
ob_lamp_002.rotation_euler = (-2.576, -2.164, 2.302)
ob_lamp_002.lock_rotations_4d = False
ob_lamp_002.empty_display_type = 'ARROWS'
ob_lamp_002.lineart.crease_threshold = 0.0
ob_lamp_001.location = (-2.576, 7.117, 23.14)
ob_lamp_001.rotation_euler = (0.8685, 1.37, 1.876)
ob_lamp_001.lock_rotations_4d = False
ob_lamp_001.empty_display_type = 'ARROWS'
ob_lamp_001.lineart.crease_threshold = 0.0
ob_lamp.location = (-11.75, -11.3, 31.25)
ob_lamp.lock_rotations_4d = False
ob_lamp.empty_display_type = 'ARROWS'
ob_lamp.lineart.crease_threshold = 0.0
ob_plane.location = (-2.455, -8.491, -0.9834)
ob_plane.scale = (23.16, 23.16, 23.16)
ob_plane.lock_rotations_4d = False
ob_plane.empty_display_type = 'ARROWS'
ob_plane.lineart.crease_threshold = 0.0
ob_mine3.location = (12.17, -6.437, 3.225)
ob_mine3.scale = (3.0, 3.0, 2.012)
ob_mine3.lock_rotations_4d = False
ob_mine3.empty_display_type = 'ARROWS'
ob_mine3.lineart.crease_threshold = 0.0

# ---- collection membership
col_collection_1.objects.link(ob_mine7)
col_collection_1.objects.link(ob_lamp_002)
col_collection_1.objects.link(ob_lamp_001)
col_collection_1.objects.link(ob_lamp)
col_collection_1.objects.link(ob_plane)
col_collection_1.objects.link(ob_mine3)

# ---- scene / render settings (as saved in the file)
scene.frame_start = 1; scene.frame_end = 250; scene.frame_set(10)
scene.render.engine = 'BLENDER_EEVEE_NEXT'
scene.render.image_settings.file_format = 'JPEG'
scene.render.image_settings.color_mode = 'RGB'
scene.render.image_settings.compression = 90
scene.render.resolution_x = 800
scene.render.resolution_y = 600
scene.render.pixel_aspect_x = 100.0
scene.render.pixel_aspect_y = 100.0
scene.render.fps = 25
scene.render.dither_intensity = 0.0
scene.render.use_compositing = False
scene.render.use_sequencer = False
scene.render.bake_margin = 2
scene.render.bake_bias = 0.0
scene.render.use_stamp_time = False
scene.render.use_stamp_date = False
scene.render.use_stamp_frame = False
scene.render.use_stamp_camera = False
scene.render.use_stamp_scene = False
scene.render.use_stamp_filename = False
scene.render.use_stamp_render_time = False
scene.render.stamp_font_size = 0
scene.cycles.use_denoising = False
scene.cycles.samples = 10
scene.cycles.sampling_pattern = 'TABULATED_SOBOL'
scene.cycles.light_sampling_threshold = 0.0
scene.cycles.use_adaptive_sampling = False
scene.cycles.use_light_tree = False
scene.cycles.blur_glossy = 0.0
scene.cycles.volume_bounces = 1
scene.cycles.pixel_filter_type = 'GAUSSIAN'
scene.cycles.sample_clamp_indirect = 0.0
scene.view_settings.view_transform = 'Raw'
bpy.context.view_layer.update()

# ---- added for rendering (the .blend has no active camera): camera
cam_auto = bpy.data.cameras.new('AutoCamera')
cam_auto.lens = 50.0
cam_auto.sensor_width = 36.0
cam_auto.clip_end = 1068.08
ob_auto_camera = bpy.data.objects.new('AutoCamera', cam_auto)
scene.collection.objects.link(ob_auto_camera)
ob_auto_camera.location = (58.4043, -81.5224, 50.6917)
ob_auto_camera.rotation_euler = (1.09748, -7.21219e-08, 0.694738)
scene.camera = ob_auto_camera
bpy.context.view_layer.update()
